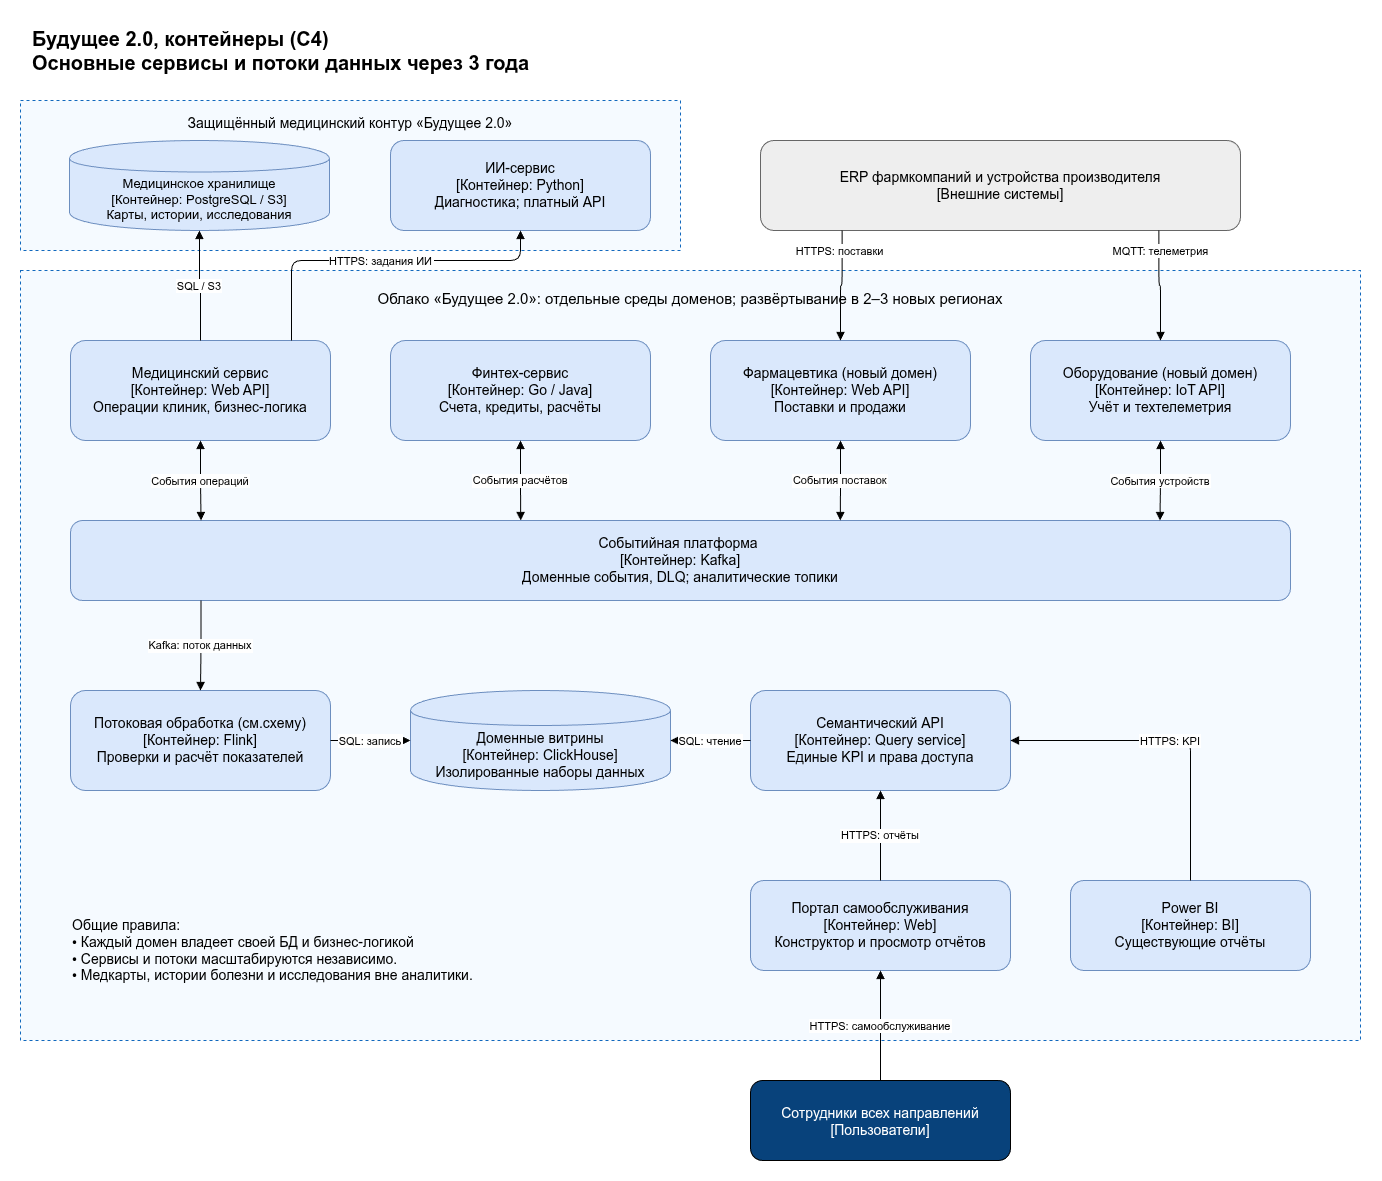

The diagram above was exported from draw.io. Its source (the exported page's mxGraphModel, read from the mxfile embedded in the PNG):
<mxGraphModel dx="1960" dy="1028" grid="1" gridSize="10" guides="1" tooltips="1" connect="1" arrows="1" fold="1" page="1" pageScale="1" pageWidth="1400" pageHeight="1230" math="0" shadow="0">
  <root>
    <mxCell id="0" />
    <mxCell id="1" parent="0" />
    <mxCell id="title" parent="1" style="text;align=left;fontSize=20;fontStyle=1;" value="Будущее 2.0, контейнеры (C4)&#10;Основные сервисы и потоки данных через 3 года" vertex="1">
      <mxGeometry height="60" width="1280" x="40" y="20" as="geometry" />
    </mxCell>
    <mxCell id="cloud" parent="1" style="dashed=1;fillColor=#f5faff;strokeColor=#1168bd;verticalAlign=top;spacing=15;fontSize=15;" value="Облако «Будущее 2.0»: отдельные среды доменов; развёртывание в 2–3 новых регионах" vertex="1">
      <mxGeometry height="770" width="1340" x="30" y="270" as="geometry" />
    </mxCell>
    <mxCell id="medical" parent="1" style="rounded=1;fillColor=#dae8fc;strokeColor=#6c8ebf;whiteSpace=wrap;fontSize=14;" value="Медицинский сервис&#10;[Контейнер: Web API]&#10;Операции клиник, бизнес-логика" vertex="1">
      <mxGeometry height="100" width="260" x="80" y="340" as="geometry" />
    </mxCell>
    <mxCell id="finance" parent="1" style="rounded=1;fillColor=#dae8fc;strokeColor=#6c8ebf;whiteSpace=wrap;fontSize=14;" value="Финтех-сервис&#10;[Контейнер: Go / Java]&#10;Счета, кредиты, расчёты" vertex="1">
      <mxGeometry height="100" width="260" x="400" y="340" as="geometry" />
    </mxCell>
    <mxCell id="pharma" parent="1" style="rounded=1;fillColor=#dae8fc;strokeColor=#6c8ebf;whiteSpace=wrap;fontSize=14;" value="Фармацевтика (новый домен)&#10;[Контейнер: Web API]&#10;Поставки и продажи" vertex="1">
      <mxGeometry height="100" width="260" x="720" y="340" as="geometry" />
    </mxCell>
    <mxCell id="devices" parent="1" style="rounded=1;fillColor=#dae8fc;strokeColor=#6c8ebf;whiteSpace=wrap;fontSize=14;" value="Оборудование (новый домен)&#10;[Контейнер: IoT API]&#10;Учёт и техтелеметрия" vertex="1">
      <mxGeometry height="100" width="260" x="1040" y="340" as="geometry" />
    </mxCell>
    <mxCell id="clinical" parent="1" style="dashed=1;fillColor=#f5faff;strokeColor=#1168bd;verticalAlign=top;spacing=10;fontSize=14;" value="Защищённый медицинский контур «Будущее 2.0»" vertex="1">
      <mxGeometry height="150" width="660" x="30" y="100" as="geometry" />
    </mxCell>
    <mxCell id="meddb" parent="1" style="shape=cylinder;boundedLbl=1;fillColor=#dae8fc;strokeColor=#6c8ebf;whiteSpace=wrap;fontSize=13;" value="Медицинское хранилище&#10;[Контейнер: PostgreSQL / S3]&#10;Карты, истории, исследования" vertex="1">
      <mxGeometry height="90" width="260" x="79" y="140" as="geometry" />
    </mxCell>
    <mxCell id="ai" parent="1" style="rounded=1;fillColor=#dae8fc;strokeColor=#6c8ebf;whiteSpace=wrap;fontSize=14;" value="ИИ-сервис&#10;[Контейнер: Python]&#10;Диагностика; платный API" vertex="1">
      <mxGeometry height="90" width="260" x="400" y="140" as="geometry" />
    </mxCell>
    <mxCell id="sources" parent="1" style="rounded=1;fillColor=#eeeeee;strokeColor=#666666;whiteSpace=wrap;fontSize=14;" value="ERP фармкомпаний и устройства производителя&#10;[Внешние системы]" vertex="1">
      <mxGeometry height="90" width="480" x="770" y="140" as="geometry" />
    </mxCell>
    <mxCell id="events" parent="1" style="rounded=1;fillColor=#dae8fc;strokeColor=#6c8ebf;whiteSpace=wrap;fontSize=14;" value="Событийная платформа &#10;[Контейнер: Kafka]&#10;Доменные события, DLQ; аналитические топики" vertex="1">
      <mxGeometry height="80" width="1220" x="80" y="520" as="geometry" />
    </mxCell>
    <mxCell id="processing" parent="1" style="rounded=1;fillColor=#dae8fc;strokeColor=#6c8ebf;whiteSpace=wrap;fontSize=14;" value="Потоковая обработка (см.схему)&#10;[Контейнер: Flink]&#10;Проверки и расчёт показателей" vertex="1">
      <mxGeometry height="100" width="260" x="80" y="690" as="geometry" />
    </mxCell>
    <mxCell id="marts" parent="1" style="shape=cylinder;boundedLbl=1;fillColor=#dae8fc;strokeColor=#6c8ebf;whiteSpace=wrap;fontSize=14;" value="Доменные витрины&#10;[Контейнер: ClickHouse]&#10;Изолированные наборы данных" vertex="1">
      <mxGeometry height="100" width="260" x="420" y="690" as="geometry" />
    </mxCell>
    <mxCell id="query" parent="1" style="rounded=1;fillColor=#dae8fc;strokeColor=#6c8ebf;whiteSpace=wrap;fontSize=14;" value="Семантический API&#10;[Контейнер: Query service]&#10;Единые KPI и права доступа" vertex="1">
      <mxGeometry height="100" width="260" x="760" y="690" as="geometry" />
    </mxCell>
    <mxCell id="portal" parent="1" style="rounded=1;fillColor=#dae8fc;strokeColor=#6c8ebf;whiteSpace=wrap;fontSize=14;" value="Портал самообслуживания&#10;[Контейнер: Web]&#10;Конструктор и просмотр отчётов" vertex="1">
      <mxGeometry height="90" width="260" x="760" y="880" as="geometry" />
    </mxCell>
    <mxCell id="bi" parent="1" style="rounded=1;fillColor=#dae8fc;strokeColor=#6c8ebf;whiteSpace=wrap;fontSize=14;" value="Power BI&#10;[Контейнер: BI]&#10;Существующие отчёты" vertex="1">
      <mxGeometry height="90" width="240" x="1080" y="880" as="geometry" />
    </mxCell>
    <mxCell id="users" parent="1" style="rounded=1;fillColor=#08427b;fontColor=#ffffff;fontSize=14;" value="Сотрудники всех направлений&#10;[Пользователи]" vertex="1">
      <mxGeometry height="80" width="260" x="760" y="1080" as="geometry" />
    </mxCell>
    <mxCell id="notes" parent="1" style="text;align=left;verticalAlign=top;fontSize=14;whiteSpace=wrap;" value="Общие правила:&#10;• Каждый домен владеет своей БД и бизнес-логикой&#10;• Сервисы и потоки масштабируются независимо.&#10;• Медкарты, истории болезни и исследования вне аналитики." vertex="1">
      <mxGeometry height="80" width="570" x="80" y="910" as="geometry" />
    </mxCell>
    <mxCell id="e1" edge="1" parent="1" source="medical" style="edgeStyle=orthogonalEdgeStyle;endArrow=block;" target="meddb" value="SQL / S3">
      <mxGeometry relative="1" as="geometry" />
    </mxCell>
    <mxCell id="e2" edge="1" parent="1" source="medical" style="edgeStyle=orthogonalEdgeStyle;endArrow=block;exitX=0.85;exitY=0;entryX=0.5;entryY=1;" target="ai" value="HTTPS: задания ИИ">
      <mxGeometry relative="1" as="geometry">
        <Array as="points">
          <mxPoint x="301" y="260" />
          <mxPoint x="530" y="260" />
        </Array>
      </mxGeometry>
    </mxCell>
    <mxCell id="e3" edge="1" parent="1" source="sources" style="edgeStyle=orthogonalEdgeStyle;endArrow=block;exitX=0.17;exitY=1;entryX=0.5;entryY=0;" target="pharma" value="HTTPS: поставки">
      <mxGeometry relative="1" x="-0.6415" y="-2" as="geometry">
        <mxPoint as="offset" />
      </mxGeometry>
    </mxCell>
    <mxCell id="e4" edge="1" parent="1" source="sources" style="edgeStyle=orthogonalEdgeStyle;endArrow=block;exitX=0.83;exitY=1;entryX=0.5;entryY=0;" target="devices" value="MQTT: телеметрия">
      <mxGeometry relative="1" x="-0.6417" y="2" as="geometry">
        <mxPoint as="offset" />
      </mxGeometry>
    </mxCell>
    <mxCell id="e5" edge="1" parent="1" source="medical" style="edgeStyle=orthogonalEdgeStyle;startArrow=block;endArrow=block;exitX=0.5;exitY=1;entryX=0.107;entryY=0;" target="events" value="События операций">
      <mxGeometry relative="1" as="geometry" />
    </mxCell>
    <mxCell id="e6" edge="1" parent="1" source="finance" style="edgeStyle=orthogonalEdgeStyle;startArrow=block;endArrow=block;exitX=0.5;exitY=1;entryX=0.369;entryY=0;" target="events" value="События расчётов">
      <mxGeometry relative="1" as="geometry" />
    </mxCell>
    <mxCell id="e7" edge="1" parent="1" source="pharma" style="edgeStyle=orthogonalEdgeStyle;startArrow=block;endArrow=block;exitX=0.5;exitY=1;entryX=0.631;entryY=0;" target="events" value="События поставок">
      <mxGeometry relative="1" as="geometry" />
    </mxCell>
    <mxCell id="e8" edge="1" parent="1" source="devices" style="edgeStyle=orthogonalEdgeStyle;startArrow=block;endArrow=block;exitX=0.5;exitY=1;entryX=0.893;entryY=0;" target="events" value="События устройств">
      <mxGeometry relative="1" as="geometry" />
    </mxCell>
    <mxCell id="e9" edge="1" parent="1" source="events" style="edgeStyle=orthogonalEdgeStyle;endArrow=block;exitX=0.107;exitY=1;entryX=0.5;entryY=0;" target="processing" value="Kafka: поток данных">
      <mxGeometry relative="1" as="geometry" />
    </mxCell>
    <mxCell id="e10" edge="1" parent="1" source="processing" style="edgeStyle=orthogonalEdgeStyle;endArrow=block;" target="marts" value="SQL: запись">
      <mxGeometry relative="1" as="geometry" />
    </mxCell>
    <mxCell id="e11" edge="1" parent="1" source="query" style="edgeStyle=orthogonalEdgeStyle;endArrow=block;" target="marts" value="SQL: чтение">
      <mxGeometry relative="1" as="geometry" />
    </mxCell>
    <mxCell id="e12" edge="1" parent="1" source="portal" style="edgeStyle=orthogonalEdgeStyle;endArrow=block;" target="query" value="HTTPS: отчёты">
      <mxGeometry relative="1" as="geometry" />
    </mxCell>
    <mxCell id="e13" edge="1" parent="1" source="bi" style="edgeStyle=orthogonalEdgeStyle;endArrow=block;exitX=0.5;exitY=0;entryX=1;entryY=0.5;" target="query" value="HTTPS: KPI">
      <mxGeometry relative="1" as="geometry" />
    </mxCell>
    <mxCell id="e14" edge="1" parent="1" source="users" style="edgeStyle=orthogonalEdgeStyle;endArrow=block;" target="portal" value="HTTPS: самообслуживание">
      <mxGeometry relative="1" as="geometry" />
    </mxCell>
  </root>
</mxGraphModel>